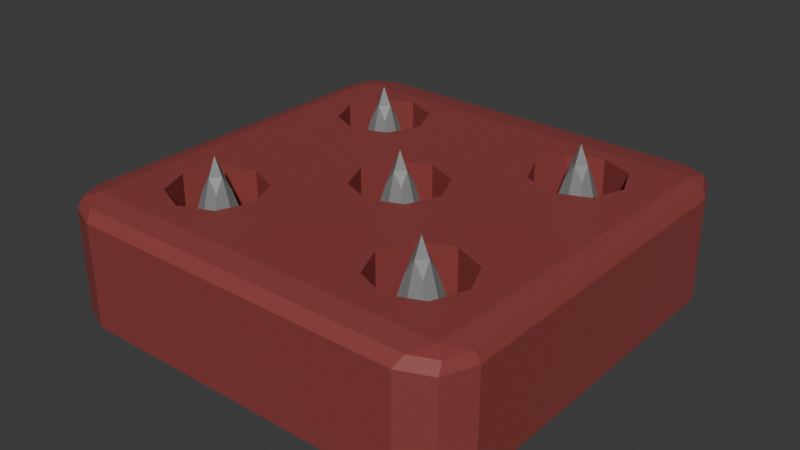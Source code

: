 # Source: FloorTrap.blend  (saved by Blender 4.5.90; exported with 4.5.12 LTS)
import bpy
from mathutils import Matrix  # noqa: F401  (used for matrix-valued properties, if any)

bpy.ops.wm.read_factory_settings(use_empty=True)
scene = bpy.context.scene
scene.name = 'Scene'

# ---- collections
col_collection = bpy.data.collections.new('Collection'); scene.collection.children.link(col_collection)

# ---- materials (node trees are filled in below, after node groups)
mat_red = bpy.data.materials.new('Red')
mat_red.diffuse_color = (0.2738, 0.05226, 0.04941, 1.0)
mat_red.roughness = 0.5
mat_grey = bpy.data.materials.new('Grey')
mat_grey.diffuse_color = (0.233, 0.233, 0.233, 1.0)
mat_grey.roughness = 0.5

# ---- material node trees
mat_red.use_nodes = True; mat_red.node_tree.nodes.clear()
_N = mat_red.node_tree.nodes; _L = mat_red.node_tree.links
n0 = _N.new('ShaderNodeBsdfPrincipled'); n0.name = 'Principled BSDF'; n0.location = (-200, 100)
n0.inputs[0].default_value = (0.2738, 0.05226, 0.04941, 1.0)
n0.inputs[27].default_value = (0.0, 0.0, 0.0, 1.0)
n0.inputs[28].default_value = 1.0
n1 = _N.new('ShaderNodeOutputMaterial'); n1.name = 'Material Output'; n1.location = (200, 100)
n2 = _N.new('ShaderNodeNormalMap'); n2.name = 'Normal Map'; n2.location = (-600, -600)
n2.label = 'Normal/Map'
n2.inputs[0].default_value = 0.0
_L.new(n0.outputs[0], n1.inputs[0])
_L.new(n2.outputs[0], n0.inputs[5])
n1.is_active_output = True
mat_grey.use_nodes = True; mat_grey.node_tree.nodes.clear()
_N = mat_grey.node_tree.nodes; _L = mat_grey.node_tree.links
n0 = _N.new('ShaderNodeBsdfPrincipled'); n0.name = 'Principled BSDF'; n0.location = (-200, 100)
n0.inputs[0].default_value = (0.233, 0.233, 0.233, 1.0)
n0.inputs[27].default_value = (0.0, 0.0, 0.0, 1.0)
n0.inputs[28].default_value = 1.0
n1 = _N.new('ShaderNodeOutputMaterial'); n1.name = 'Material Output'; n1.location = (200, 100)
n2 = _N.new('ShaderNodeNormalMap'); n2.name = 'Normal Map'; n2.location = (-600, -600)
n2.label = 'Normal/Map'
n2.inputs[0].default_value = 0.0
_L.new(n0.outputs[0], n1.inputs[0])
_L.new(n2.outputs[0], n0.inputs[5])
n1.is_active_output = True

# ---- world
world_world = bpy.data.worlds.new('World'); scene.world = world_world
world_world.use_nodes = True; world_world.node_tree.nodes.clear()
_N = world_world.node_tree.nodes; _L = world_world.node_tree.links
n0 = _N.new('ShaderNodeOutputWorld'); n0.name = 'World Output'; n0.location = (300, 300)
n1 = _N.new('ShaderNodeBackground'); n1.name = 'Background'; n1.location = (10, 300)
n1.inputs[0].default_value = (0.05088, 0.05088, 0.05088, 1.0)
_L.new(n1.outputs[0], n0.inputs[0])
n0.is_active_output = True
world_world.color = (0.05088, 0.05088, 0.05088)
world_world.use_sun_shadow = False
world_world.sun_shadow_jitter_overblur = 0.0

# ---- meshes
me_cube_183 = bpy.data.meshes.new('Cube.183')
me_cube_183.from_pydata([(-6942.0, -6830.0, -5311.0), (-3853.0, -6830.0, -5311.0), (-5397.0, -7470.0, -5311.0), (-7581.0, -5285.0, -5311.0), (-3213.0, -5285.0, -5311.0), (-3853.0, -3741.0, -5311.0), (-6942.0, -3741.0, -5311.0), (-5397.0, -3101.0, -5311.0), (-2184.0, -2.605e-05, -5311.0), (-1545.0, -1545.0, -5311.0), (-1545.0, 1545.0, -5311.0), (-0.000191, 2184.0, -5311.0), (-6942.0, 3741.0, -5311.0), (-5397.0, 3101.0, -5311.0), (-3853.0, 3741.0, -5311.0), (-7582.0, 5285.0, -5311.0), (-6942.0, 6830.0, -5311.0), (-3213.0, 5285.0, -5311.0), (-5397.0, 7470.0, -5311.0), (-3853.0, 6830.0, -5311.0), (3853.0, -6830.0, -5311.0), (3213.0, -5285.0, -5311.0), (3853.0, -3741.0, -5311.0), (1545.0, -1545.0, -5311.0), (0.0, -2184.0, -5311.0), (2184.0, 9.548e-05, -5311.0), (1545.0, 1545.0, -5311.0), (3853.0, 3741.0, -5311.0), (3213.0, 5285.0, -5311.0), (3853.0, 6830.0, -5311.0), (5397.0, -3101.0, -5311.0), (5397.0, 3101.0, -5311.0), (5397.0, 7470.0, -5311.0), (5397.0, -7470.0, -5311.0), (6942.0, 6830.0, -5311.0), (6942.0, -3741.0, -5311.0), (6942.0, 3741.0, -5311.0), (6942.0, -6830.0, -5311.0), (7581.0, 5285.0, -5311.0), (7582.0, -5285.0, -5311.0), (-8797.0, 8612.0, -5311.0), (-9064.0, -8175.0, -5311.0), (8797.0, 8612.0, -5311.0), (9064.0, -8175.0, -5311.0), (-7949.0, 1e+04, 217.7), (-1e+04, 7949.0, 217.7), (-9399.0, 9399.0, 217.7), (-1e+04, 7949.0, -4654.0), (-9791.0, 8000.0, -5119.0), (-7949.0, 1e+04, -4654.0), (-8198.0, 9593.0, -5119.0), (-9399.0, 9399.0, -4654.0), (-9325.0, 9127.0, -5119.0), (-1e+04, -7949.0, 217.7), (-7949.0, -1e+04, 217.7), (-9399.0, -9399.0, 217.7), (-7949.0, -1e+04, -4654.0), (-8198.0, -9593.0, -5119.0), (-1e+04, -7949.0, -4654.0), (-9791.0, -8000.0, -5119.0), (-9399.0, -9399.0, -4654.0), (-9325.0, -9127.0, -5119.0), (1e+04, 7949.0, 217.7), (7949.0, 1e+04, 217.7), (9399.0, 9399.0, 217.7), (7949.0, 1e+04, -4654.0), (8198.0, 9593.0, -5119.0), (1e+04, 7949.0, -4654.0), (9791.0, 8000.0, -5119.0), (9399.0, 9399.0, -4654.0), (9325.0, 9127.0, -5119.0), (7949.0, -1e+04, 217.7), (1e+04, -7949.0, 217.7), (9399.0, -9399.0, 217.7), (1e+04, -7949.0, -4654.0), (9791.0, -8000.0, -5119.0), (7949.0, -1e+04, -4654.0), (8198.0, -9593.0, -5119.0), (9399.0, -9399.0, -4654.0), (9325.0, -9127.0, -5119.0), (3853.0, 6830.0, -948.6), (7581.0, 5285.0, -948.6), (6942.0, 3741.0, -948.6), (5397.0, 7470.0, -948.6), (6942.0, 6830.0, -948.6), (5397.0, 3101.0, -948.6), (3853.0, 3741.0, -948.6), (3213.0, 5285.0, -948.6), (-3213.0, 5285.0, -948.6), (-3853.0, 6830.0, -948.6), (-7582.0, 5285.0, -948.6), (-6942.0, 3741.0, -948.6), (-5397.0, 7470.0, -948.6), (-6942.0, 6830.0, -948.6), (-5397.0, 3101.0, -948.6), (-3853.0, 3741.0, -948.6), (-1545.0, -1545.0, -948.6), (2184.0, 9.548e-05, -948.6), (1545.0, 1545.0, -948.6), (-0.000191, 2184.0, -948.6), (-1545.0, 1545.0, -948.6), (0.0, -2184.0, -948.6), (1545.0, -1545.0, -948.6), (-2184.0, -2.605e-05, -948.6), (-6942.0, -3741.0, -948.6), (-5397.0, -7470.0, -948.6), (-5397.0, -3101.0, -948.6), (-6942.0, -6830.0, -948.6), (-3853.0, -3741.0, -948.6), (-3213.0, -5285.0, -948.6), (-3853.0, -6830.0, -948.6), (-7581.0, -5285.0, -948.6), (3853.0, -3741.0, -948.6), (3213.0, -5285.0, -948.6), (3853.0, -6830.0, -948.6), (7582.0, -5285.0, -948.6), (6942.0, -3741.0, -948.6), (5397.0, -7470.0, -948.6), (6942.0, -6830.0, -948.6), (5397.0, -3101.0, -948.6), (-6538.0, 5307.0, -3302.0), (-5405.0, 4174.0, -3302.0), (-4272.0, 5307.0, -3302.0), (-5405.0, 6440.0, -3302.0), (-5405.0, 5307.0, -6750.0), (-7462.0, 5307.0, 147.0), (-6255.0, 6157.0, -3302.0), (-5793.0, 5307.0, -5888.0), (-6255.0, 4457.0, -3302.0), (-5405.0, 3250.0, 147.0), (-5405.0, 4919.0, -5888.0), (-4555.0, 4457.0, -3302.0), (-3349.0, 5307.0, 147.0), (-5017.0, 5307.0, -5888.0), (-4555.0, 6157.0, -3302.0), (-5405.0, 7364.0, 147.0), (-5405.0, 5695.0, -5888.0), (-6948.0, 6849.0, 147.0), (-5830.0, 5731.0, -5217.0), (-6948.0, 3765.0, 147.0), (-5830.0, 4883.0, -5217.0), (-3863.0, 6849.0, 147.0), (-4981.0, 5731.0, -5217.0), (-3863.0, 3765.0, 147.0), (-4981.0, 4883.0, -5217.0), (6538.0, 5307.0, -3302.0), (5405.0, 4174.0, -3302.0), (4272.0, 5307.0, -3302.0), (5405.0, 6440.0, -3302.0), (5405.0, 5307.0, -6750.0), (7462.0, 5307.0, 147.0), (6255.0, 6157.0, -3302.0), (5793.0, 5307.0, -5888.0), (6255.0, 4457.0, -3302.0), (5405.0, 3250.0, 147.0), (5405.0, 4919.0, -5888.0), (4555.0, 4457.0, -3302.0), (3349.0, 5307.0, 147.0), (5017.0, 5307.0, -5888.0), (4555.0, 6157.0, -3302.0), (5405.0, 7364.0, 147.0), (5405.0, 5695.0, -5888.0), (6948.0, 6849.0, 147.0), (5830.0, 5731.0, -5217.0), (6948.0, 3765.0, 147.0), (5830.0, 4883.0, -5217.0), (3863.0, 6849.0, 147.0), (4981.0, 5731.0, -5217.0), (3863.0, 3765.0, 147.0), (4981.0, 4883.0, -5217.0), (-6538.0, -5307.0, -3302.0), (-5405.0, -4174.0, -3302.0), (-4272.0, -5307.0, -3302.0), (-5405.0, -6440.0, -3302.0), (-5405.0, -5307.0, -6750.0), (-7462.0, -5307.0, 147.0), (-6255.0, -6157.0, -3302.0), (-5793.0, -5307.0, -5888.0), (-6255.0, -4457.0, -3302.0), (-5405.0, -3250.0, 147.0), (-5405.0, -4919.0, -5888.0), (-4555.0, -4457.0, -3302.0), (-3349.0, -5307.0, 147.0), (-5017.0, -5307.0, -5888.0), (-4555.0, -6157.0, -3302.0), (-5405.0, -7364.0, 147.0), (-5405.0, -5695.0, -5888.0), (-6948.0, -6849.0, 147.0), (-5830.0, -5731.0, -5217.0), (-6948.0, -3765.0, 147.0), (-5830.0, -4883.0, -5217.0), (-3863.0, -6849.0, 147.0), (-4981.0, -5731.0, -5217.0), (-3863.0, -3765.0, 147.0), (-4981.0, -4883.0, -5217.0), (6538.0, -5307.0, -3302.0), (5405.0, -4174.0, -3302.0), (4272.0, -5307.0, -3302.0), (5405.0, -6440.0, -3302.0), (5405.0, -5307.0, -6750.0), (7462.0, -5307.0, 147.0), (6255.0, -6157.0, -3302.0), (5793.0, -5307.0, -5888.0), (6255.0, -4457.0, -3302.0), (5405.0, -3250.0, 147.0), (5405.0, -4919.0, -5888.0), (4555.0, -4457.0, -3302.0), (3349.0, -5307.0, 147.0), (5017.0, -5307.0, -5888.0), (4555.0, -6157.0, -3302.0), (5405.0, -7364.0, 147.0), (5405.0, -5695.0, -5888.0), (6948.0, -6849.0, 147.0), (5830.0, -5731.0, -5217.0), (6948.0, -3765.0, 147.0), (5830.0, -4883.0, -5217.0), (3863.0, -6849.0, 147.0), (4981.0, -5731.0, -5217.0), (3863.0, -3765.0, 147.0), (4981.0, -4883.0, -5217.0), (-1133.0, 1.393e-11, -3302.0), (0.0, -1133.0, -3302.0), (1133.0, -1.393e-11, -3302.0), (0.0, 1133.0, -3302.0), (0.0, 0.0, -6750.0), (-2057.0, 2.528e-11, 147.0), (-849.9, 849.9, -3302.0), (-388.2, 4.772e-12, -5888.0), (-849.9, -849.9, -3302.0), (0.0, -2057.0, 147.0), (0.0, -388.2, -5888.0), (849.9, -849.9, -3302.0), (2057.0, -2.528e-11, 147.0), (388.2, -4.772e-12, -5888.0), (849.9, 849.9, -3302.0), (0.0, 2057.0, 147.0), (0.0, 388.2, -5888.0), (-1542.0, 1542.0, 147.0), (-424.4, 424.4, -5217.0), (-1542.0, -1542.0, 147.0), (-424.4, -424.4, -5217.0), (1542.0, 1542.0, 147.0), (424.4, 424.4, -5217.0), (1542.0, -1542.0, 147.0), (424.4, -424.4, -5217.0)], [], [(51, 45, 46), (39, 118, 115), (19, 88, 89), (2, 107, 105), (38, 82, 81), (36, 85, 82), (17, 95, 88), (10, 99, 100), (37, 117, 118), (20, 113, 114), (14, 94, 95), (29, 83, 80), (13, 91, 94), (21, 112, 113), (34, 81, 84), (63, 69, 65), (22, 119, 112), (1, 105, 110), (31, 86, 85), (24, 96, 101), (8, 100, 103), (12, 90, 91), (18, 89, 92), (15, 93, 90), (27, 87, 86), (25, 102, 97), (116, 39, 115), (33, 114, 117), (0, 111, 107), (11, 98, 99), (6, 106, 104), (32, 84, 83), (4, 110, 109), (16, 92, 93), (119, 35, 116), (28, 80, 87), (26, 97, 98), (9, 103, 96), (3, 104, 111), (5, 109, 108), (23, 101, 102), (7, 108, 106), (49, 46, 44), (47, 53, 45), (21, 24, 23), (29, 19, 18), (55, 58, 60), (56, 71, 54), (1, 20, 33), (64, 67, 69), (31, 36, 30), (73, 76, 78), (65, 44, 63), (54, 60, 56), (72, 78, 74), (74, 62, 72), (47, 52, 48), (48, 52, 40), (51, 50, 52), (52, 50, 40), (60, 57, 56), (57, 61, 41), (58, 61, 60), (61, 59, 41), (69, 66, 65), (66, 70, 42), (67, 70, 69), (70, 68, 42), (74, 79, 75), (75, 79, 43), (78, 77, 79), (79, 77, 43), (41, 48, 40), (59, 47, 48), (40, 66, 42), (50, 65, 66), (43, 57, 41), (57, 76, 56), (43, 68, 75), (68, 74, 75), (118, 114, 112), (110, 107, 104), (98, 97, 103), (92, 88, 94), (85, 86, 84), (72, 63, 53), (125, 126, 120), (120, 138, 127), (120, 140, 128), (128, 125, 120), (129, 128, 121), (121, 140, 130), (121, 144, 131), (131, 129, 121), (132, 131, 122), (122, 144, 133), (122, 142, 134), (134, 132, 122), (135, 134, 123), (123, 142, 136), (123, 138, 126), (126, 135, 123), (133, 130, 124), (130, 127, 124), (127, 136, 124), (136, 133, 124), (151, 150, 145), (145, 163, 151), (145, 165, 152), (150, 153, 145), (153, 154, 146), (146, 165, 153), (146, 169, 155), (154, 156, 146), (156, 157, 147), (147, 169, 156), (147, 167, 158), (157, 159, 147), (159, 160, 148), (148, 167, 159), (148, 163, 161), (160, 151, 148), (155, 158, 149), (152, 155, 149), (161, 152, 149), (158, 161, 149), (176, 175, 170), (170, 188, 176), (170, 190, 177), (175, 178, 170), (178, 179, 171), (171, 190, 178), (171, 194, 180), (179, 181, 171), (181, 182, 172), (172, 194, 181), (172, 192, 183), (182, 184, 172), (184, 185, 173), (173, 192, 184), (173, 188, 186), (185, 176, 173), (180, 183, 174), (177, 180, 174), (186, 177, 174), (183, 186, 174), (200, 201, 195), (195, 213, 202), (195, 215, 203), (203, 200, 195), (204, 203, 196), (196, 215, 205), (196, 219, 206), (206, 204, 196), (207, 206, 197), (197, 219, 208), (197, 217, 209), (209, 207, 197), (210, 209, 198), (198, 217, 211), (198, 213, 201), (201, 210, 198), (208, 205, 199), (205, 202, 199), (202, 211, 199), (211, 208, 199), (225, 226, 220), (220, 238, 227), (220, 240, 228), (228, 225, 220), (229, 228, 221), (221, 240, 230), (221, 244, 231), (231, 229, 221), (232, 231, 222), (222, 244, 233), (222, 242, 234), (234, 232, 222), (235, 234, 223), (223, 242, 236), (223, 238, 226), (226, 235, 223), (233, 230, 224), (230, 227, 224), (227, 236, 224), (236, 233, 224), (51, 47, 45), (10, 14, 17), (11, 17, 28), (39, 37, 118), (19, 17, 88), (2, 0, 107), (38, 36, 82), (36, 31, 85), (17, 14, 95), (10, 11, 99), (37, 33, 117), (20, 21, 113), (14, 13, 94), (29, 32, 83), (13, 12, 91), (21, 22, 112), (34, 38, 81), (63, 64, 69), (22, 30, 119), (1, 2, 105), (31, 27, 86), (24, 9, 96), (8, 10, 100), (12, 15, 90), (18, 19, 89), (15, 16, 93), (27, 28, 87), (25, 23, 102), (116, 35, 39), (33, 20, 114), (0, 3, 111), (11, 26, 98), (6, 7, 106), (32, 34, 84), (4, 1, 110), (16, 18, 92), (119, 30, 35), (28, 29, 80), (26, 25, 97), (9, 8, 103), (3, 6, 104), (5, 4, 109), (23, 24, 101), (7, 5, 108), (49, 51, 46), (47, 58, 53), (41, 40, 15), (41, 15, 3), (15, 12, 3), (6, 3, 12), (13, 14, 8), (6, 12, 13), (7, 6, 13), (13, 8, 7), (8, 9, 5), (7, 8, 5), (21, 4, 24), (4, 5, 9), (24, 4, 9), (22, 21, 23), (23, 25, 22), (42, 38, 34), (42, 34, 32), (16, 15, 40), (18, 16, 40), (40, 42, 32), (29, 28, 17), (40, 32, 18), (32, 29, 18), (29, 17, 19), (55, 53, 58), (56, 76, 71), (41, 3, 0), (41, 0, 2), (37, 39, 43), (33, 37, 43), (43, 41, 2), (1, 4, 21), (43, 2, 33), (2, 1, 33), (1, 21, 20), (64, 62, 67), (42, 43, 38), (43, 39, 38), (39, 35, 38), (30, 22, 25), (38, 35, 36), (35, 30, 36), (30, 25, 31), (25, 26, 27), (31, 25, 27), (26, 11, 28), (26, 28, 27), (73, 71, 76), (65, 49, 44), (54, 55, 60), (72, 73, 78), (74, 67, 62), (47, 51, 52), (51, 49, 50), (60, 61, 57), (58, 59, 61), (69, 70, 66), (67, 68, 70), (74, 78, 79), (78, 76, 77), (41, 59, 48), (59, 58, 47), (40, 50, 66), (50, 49, 65), (43, 77, 57), (57, 77, 76), (43, 42, 68), (68, 67, 74), (112, 119, 118), (119, 116, 118), (116, 115, 118), (118, 117, 114), (114, 113, 112), (104, 106, 108), (108, 109, 104), (109, 110, 104), (110, 105, 107), (107, 111, 104), (97, 102, 103), (102, 101, 103), (101, 96, 103), (103, 100, 99), (99, 98, 103), (90, 93, 92), (92, 89, 88), (88, 95, 94), (94, 91, 90), (90, 92, 94), (86, 87, 84), (87, 80, 84), (80, 83, 84), (84, 81, 82), (82, 85, 84), (63, 44, 53), (44, 46, 45), (53, 44, 45), (53, 55, 54), (54, 71, 72), (71, 73, 72), (72, 62, 63), (62, 64, 63), (53, 54, 72), (125, 137, 126), (120, 126, 138), (120, 127, 140), (128, 139, 125), (129, 139, 128), (121, 128, 140), (121, 130, 144), (131, 143, 129), (132, 143, 131), (122, 131, 144), (122, 133, 142), (134, 141, 132), (135, 141, 134), (123, 134, 142), (123, 136, 138), (126, 137, 135), (133, 144, 130), (130, 140, 127), (127, 138, 136), (136, 142, 133), (151, 162, 150), (145, 152, 163), (145, 153, 165), (150, 164, 153), (153, 164, 154), (146, 155, 165), (146, 156, 169), (154, 168, 156), (156, 168, 157), (147, 158, 169), (147, 159, 167), (157, 166, 159), (159, 166, 160), (148, 161, 167), (148, 151, 163), (160, 162, 151), (155, 169, 158), (152, 165, 155), (161, 163, 152), (158, 167, 161), (176, 187, 175), (170, 177, 188), (170, 178, 190), (175, 189, 178), (178, 189, 179), (171, 180, 190), (171, 181, 194), (179, 193, 181), (181, 193, 182), (172, 183, 194), (172, 184, 192), (182, 191, 184), (184, 191, 185), (173, 186, 192), (173, 176, 188), (185, 187, 176), (180, 194, 183), (177, 190, 180), (186, 188, 177), (183, 192, 186), (200, 212, 201), (195, 201, 213), (195, 202, 215), (203, 214, 200), (204, 214, 203), (196, 203, 215), (196, 205, 219), (206, 218, 204), (207, 218, 206), (197, 206, 219), (197, 208, 217), (209, 216, 207), (210, 216, 209), (198, 209, 217), (198, 211, 213), (201, 212, 210), (208, 219, 205), (205, 215, 202), (202, 213, 211), (211, 217, 208), (225, 237, 226), (220, 226, 238), (220, 227, 240), (228, 239, 225), (229, 239, 228), (221, 228, 240), (221, 230, 244), (231, 243, 229), (232, 243, 231), (222, 231, 244), (222, 233, 242), (234, 241, 232), (235, 241, 234), (223, 234, 242), (223, 236, 238), (226, 237, 235), (233, 244, 230), (230, 240, 227), (227, 238, 236), (236, 242, 233), (10, 8, 14), (11, 10, 17)])
me_cube_183.polygons.foreach_set('use_smooth', [True] * 436)
me_cube_183.polygons.foreach_set('material_index', [0, 0, 0, 0, 0, 0, 0, 0, 0, 0, 0, 0, 0, 0, 0, 0, 0, 0, 0, 0, 0, 0, 0, 0, 0, 0, 0, 0, 0, 0, 0, 0, 0, 0, 0, 0, 0, 0, 0, 0, 0, 0, 0, 0, 0, 0, 0, 0, 0, 0, 0, 0, 0, 0, 0, 0, 0, 0, 0, 0, 0, 0, 0, 0, 0, 0, 0, 0, 0, 0, 0, 0, 0, 0, 0, 0, 0, 0, 0, 0, 0, 0, 0, 0, 0, 0, 1, 1, 1, 1, 1, 1, 1, 1, 1, 1, 1, 1, 1, 1, 1, 1, 1, 1, 1, 1, 1, 1, 1, 1, 1, 1, 1, 1, 1, 1, 1, 1, 1, 1, 1, 1, 1, 1, 1, 1, 1, 1, 1, 1, 1, 1, 1, 1, 1, 1, 1, 1, 1, 1, 1, 1, 1, 1, 1, 1, 1, 1, 1, 1, 1, 1, 1, 1, 1, 1, 1, 1, 1, 1, 1, 1, 1, 1, 1, 1, 1, 1, 1, 1, 1, 1, 1, 1, 1, 1, 1, 1, 1, 1, 1, 1, 1, 1, 1, 1, 0, 0, 0, 0, 0, 0, 0, 0, 0, 0, 0, 0, 0, 0, 0, 0, 0, 0, 0, 0, 0, 0, 0, 0, 0, 0, 0, 0, 0, 0, 0, 0, 0, 0, 0, 0, 0, 0, 0, 0, 0, 0, 0, 0, 0, 0, 0, 0, 0, 0, 0, 0, 0, 0, 0, 0, 0, 0, 0, 0, 0, 0, 0, 0, 0, 0, 0, 0, 0, 0, 0, 0, 0, 0, 0, 0, 0, 0, 0, 0, 0, 0, 0, 0, 0, 0, 0, 0, 0, 0, 0, 0, 0, 0, 0, 0, 0, 0, 0, 0, 0, 0, 0, 0, 0, 0, 0, 0, 0, 0, 0, 0, 0, 0, 0, 0, 0, 0, 0, 0, 0, 0, 0, 0, 0, 0, 0, 0, 0, 0, 0, 0, 0, 0, 0, 0, 0, 0, 0, 0, 0, 0, 0, 0, 0, 0, 0, 0, 1, 1, 1, 1, 1, 1, 1, 1, 1, 1, 1, 1, 1, 1, 1, 1, 1, 1, 1, 1, 1, 1, 1, 1, 1, 1, 1, 1, 1, 1, 1, 1, 1, 1, 1, 1, 1, 1, 1, 1, 1, 1, 1, 1, 1, 1, 1, 1, 1, 1, 1, 1, 1, 1, 1, 1, 1, 1, 1, 1, 1, 1, 1, 1, 1, 1, 1, 1, 1, 1, 1, 1, 1, 1, 1, 1, 1, 1, 1, 1, 1, 1, 1, 1, 1, 1, 1, 1, 1, 1, 1, 1, 1, 1, 1, 1, 1, 1, 1, 1, 0, 0])
_k = set([(0, 2), (0, 3), (0, 107), (1, 2), (1, 4), (1, 110), (2, 105), (3, 6), (3, 111), (4, 5), (4, 109), (5, 7), (5, 108), (6, 7), (6, 104), (7, 106), (8, 9), (8, 10), (8, 103), (9, 24), (9, 96), (10, 11), (10, 100), (11, 26), (11, 99), (12, 13), (12, 15), (12, 91), (13, 14), (13, 94), (14, 17), (14, 95), (15, 16), (15, 90), (16, 18), (16, 93), (17, 19), (17, 88), (18, 19), (18, 92), (19, 89), (20, 21), (20, 33), (20, 114), (21, 22), (21, 113), (22, 30), (22, 112), (23, 24), (23, 25), (23, 102), (24, 101), (25, 26), (25, 97), (26, 98), (27, 28), (27, 31), (27, 86), (28, 29), (28, 87), (29, 32), (29, 80), (30, 35), (30, 119), (31, 36), (31, 85), (32, 34), (32, 83), (33, 37), (33, 117), (34, 38), (34, 84), (35, 39), (35, 116), (36, 38), (36, 82), (37, 39), (37, 118), (38, 81), (39, 115), (40, 41), (40, 42), (40, 48), (40, 50), (40, 52), (41, 43), (41, 48), (41, 57), (41, 59), (41, 61), (42, 43), (42, 66), (42, 68), (42, 70), (43, 68), (43, 75), (43, 77), (43, 79), (44, 46), (44, 49), (44, 63), (45, 46), (45, 47), (45, 53), (46, 51), (47, 48), (47, 51), (47, 58), (48, 52), (48, 59), (49, 50), (49, 51), (49, 65), (50, 52), (50, 66), (51, 52), (53, 55), (53, 58), (54, 55), (54, 56), (54, 71), (55, 60), (56, 57), (56, 60), (56, 76), (57, 61), (57, 77), (58, 59), (58, 60), (59, 61), (60, 61), (62, 64), (62, 67), (62, 72), (63, 64), (63, 65), (64, 69), (65, 66), (65, 69), (66, 70), (67, 68), (67, 69), (67, 74), (68, 70), (68, 75), (69, 70), (71, 73), (71, 76), (72, 73), (72, 74), (73, 78), (74, 75), (74, 78), (75, 79), (76, 77), (76, 78), (77, 79), (78, 79), (80, 83), (80, 87), (81, 82), (81, 84), (82, 85), (83, 84), (85, 86), (86, 87), (88, 89), (88, 95), (89, 92), (90, 91), (90, 93), (91, 94), (92, 93), (94, 95), (96, 101), (96, 103), (97, 98), (97, 102), (98, 99), (99, 100), (100, 103), (101, 102), (104, 106), (104, 111), (105, 107), (105, 110), (106, 108), (107, 111), (108, 109), (109, 110), (112, 113), (112, 119), (113, 114), (114, 117), (115, 116), (115, 118), (116, 119), (117, 118), (120, 125), (120, 126), (120, 127), (120, 128), (120, 138), (120, 140), (121, 128), (121, 129), (121, 130), (121, 131), (121, 140), (121, 144), (122, 131), (122, 132), (122, 133), (122, 134), (122, 142), (122, 144), (123, 126), (123, 134), (123, 135), (123, 136), (123, 138), (123, 142), (124, 127), (124, 130), (124, 133), (124, 136), (125, 128), (126, 135), (126, 137), (126, 138), (127, 130), (127, 136), (127, 138), (127, 140), (128, 139), (128, 140), (129, 131), (130, 133), (130, 140), (130, 144), (131, 143), (131, 144), (132, 134), (133, 136), (133, 142), (133, 144), (134, 141), (134, 142), (136, 138), (136, 142), (145, 150), (145, 151), (145, 152), (145, 153), (145, 163), (145, 165), (146, 153), (146, 154), (146, 155), (146, 156), (146, 165), (146, 169), (147, 156), (147, 157), (147, 158), (147, 159), (147, 167), (147, 169), (148, 151), (148, 159), (148, 160), (148, 161), (148, 163), (148, 167), (149, 152), (149, 155), (149, 158), (149, 161), (150, 151), (151, 162), (151, 163), (152, 155), (152, 161), (152, 163), (152, 165), (153, 154), (153, 164), (153, 165), (155, 158), (155, 165), (155, 169), (156, 157), (156, 168), (156, 169), (158, 161), (158, 167), (158, 169), (159, 160), (159, 166), (159, 167), (161, 163), (161, 167), (170, 175), (170, 176), (170, 177), (170, 178), (170, 188), (170, 190), (171, 178), (171, 179), (171, 180), (171, 181), (171, 190), (171, 194), (172, 181), (172, 182), (172, 183), (172, 184), (172, 192), (172, 194), (173, 176), (173, 184), (173, 185), (173, 186), (173, 188), (173, 192), (174, 177), (174, 180), (174, 183), (174, 186), (175, 176), (176, 187), (176, 188), (177, 180), (177, 186), (177, 188), (177, 190), (178, 179), (178, 189), (178, 190), (180, 183), (180, 190), (180, 194), (181, 182), (181, 193), (181, 194), (183, 186), (183, 192), (183, 194), (184, 185), (184, 191), (184, 192), (186, 188), (186, 192), (195, 200), (195, 201), (195, 202), (195, 203), (195, 213), (195, 215), (196, 203), (196, 204), (196, 205), (196, 206), (196, 215), (196, 219), (197, 206), (197, 207), (197, 208), (197, 209), (197, 217), (197, 219), (198, 201), (198, 209), (198, 210), (198, 211), (198, 213), (198, 217), (199, 202), (199, 205), (199, 208), (199, 211), (200, 203), (201, 210), (201, 212), (201, 213), (202, 205), (202, 211), (202, 213), (202, 215), (203, 214), (203, 215), (204, 206), (205, 208), (205, 215), (205, 219), (206, 218), (206, 219), (207, 209), (208, 211), (208, 217), (208, 219), (209, 216), (209, 217), (211, 213), (211, 217), (220, 225), (220, 226), (220, 227), (220, 228), (220, 238), (220, 240), (221, 228), (221, 229), (221, 230), (221, 231), (221, 240), (221, 244), (222, 231), (222, 232), (222, 233), (222, 234), (222, 242), (222, 244), (223, 226), (223, 234), (223, 235), (223, 236), (223, 238), (223, 242), (224, 227), (224, 230), (224, 233), (224, 236), (225, 228), (226, 235), (226, 237), (226, 238), (227, 230), (227, 236), (227, 238), (227, 240), (228, 239), (228, 240), (229, 231), (230, 233), (230, 240), (230, 244), (231, 243), (231, 244), (232, 234), (233, 236), (233, 242), (233, 244), (234, 241), (234, 242), (236, 238), (236, 242)])
me_cube_183.attributes.new('sharp_edge', 'BOOLEAN', 'EDGE').data.foreach_set('value', [ (min(e.vertices), max(e.vertices)) in _k for e in me_cube_183.edges])
me_cube_183.materials.append(mat_red)
me_cube_183.materials.append(mat_grey)
me_cube_183.update()
me_cube_183.normals_split_custom_set([tuple(v) for v in zip(*[iter([-0.9239, 0.3827, 0.0, -0.9239, 0.3827, 0.0, -0.9239, 0.3827, 0.0, -0.9239, 0.3827, 0.0, -0.9239, 0.3827, 0.0, -0.9239, 0.3827, 0.0, -0.9239, -0.3827, 0.0, -0.9239, -0.3827, 0.0, -0.9239, -0.3827, 0.0, 0.3827, 0.9239, 0.0, 0.3827, 0.9239, 0.0, 0.3827, 0.9239, 0.0, -0.9239, 0.3827, 0.0, -0.9239, 0.3827, 0.0, -0.9239, 0.3827, 0.0, -0.3827, 0.9239, 0.0, -0.3827, 0.9239, 0.0, -0.3827, 0.9239, 0.0, -0.9239, 0.3827, 0.0, -0.9239, 0.3827, 0.0, -0.9239, 0.3827, 0.0, 0.3827, -0.9239, 0.0, 0.3827, -0.9239, 0.0, 0.3827, -0.9239, 0.0, -0.3827, 0.9239, 0.0, -0.3827, 0.9239, 0.0, -0.3827, 0.9239, 0.0, 0.9239, 0.3827, 0.0, 0.9239, 0.3827, 0.0, 0.9239, 0.3827, 0.0, -0.3827, 0.9239, 0.0, -0.3827, 0.9239, 0.0, -0.3827, 0.9239, 0.0, 0.3827, -0.9239, 0.0, 0.3827, -0.9239, 0.0, 0.3827, -0.9239, 0.0, 0.3827, 0.9239, 0.0, 0.3827, 0.9239, 0.0, 0.3827, 0.9239, 0.0, 0.9239, -0.3827, 0.0, 0.9239, -0.3827, 0.0, 0.9239, -0.3827, 0.0, -0.9239, -0.3827, 0.0, -0.9239, -0.3827, 0.0, -0.9239, -0.3827, 0.0, 0.3827, 0.9239, 0.0, 0.3827, 0.9239, 0.0, 0.3827, 0.9239, 0.0, 0.3827, -0.9239, 0.0, 0.3827, -0.9239, 0.0, 0.3827, -0.9239, 0.0, -0.3827, 0.9239, 0.0, -0.3827, 0.9239, 0.0, -0.3827, 0.9239, 0.0, 0.3827, 0.9239, 0.0, 0.3827, 0.9239, 0.0, 0.3827, 0.9239, 0.0, 0.3827, 0.9239, 0.0, 0.3827, 0.9239, 0.0, 0.3827, 0.9239, 0.0, 0.9239, -0.3827, 0.0, 0.9239, -0.3827, 0.0, 0.9239, -0.3827, 0.0, 0.9239, 0.3827, 0.0, 0.9239, 0.3827, 0.0, 0.9239, 0.3827, 0.0, -0.3827, -0.9239, 0.0, -0.3827, -0.9239, 0.0, -0.3827, -0.9239, 0.0, 0.9239, -0.3827, 1.409e-07, 0.9239, -0.3827, 4.278e-08, 0.9239, -0.3827, 0.0, 0.9239, 0.3827, 0.0, 0.9239, 0.3827, 0.0, 0.9239, 0.3827, 0.0, -0.9239, 0.3827, 0.0, -0.9239, 0.3827, 0.0, -0.9239, 0.3827, 0.0, -0.9239, -0.3827, 3.194e-08, -0.9239, -0.3827, 1.052e-07, -0.9239, -0.3827, 0.0, 0.3827, 0.9239, 0.0, 0.3827, 0.9239, 0.0, 0.3827, 0.9239, 0.0, 0.9239, 0.3827, 8.82e-08, 0.9239, 0.3827, 2.679e-08, 0.9239, 0.3827, 0.0, -0.3827, -0.9239, 0.0, -0.3827, -0.9239, 0.0, -0.3827, -0.9239, 0.0, 0.3827, -0.9239, 0.0, 0.3827, -0.9239, 0.0, 0.3827, -0.9239, 0.0, -0.3827, -0.9239, 0.0, -0.3827, -0.9239, 0.0, -0.3827, -0.9239, 0.0, -0.9239, 0.3827, -1.597e-08, -0.9239, 0.3827, -5.258e-08, -0.9239, 0.3827, -6.855e-08, 0.3827, -0.9239, 0.0, 0.3827, -0.9239, 0.0, 0.3827, -0.9239, 0.0, -0.3827, -0.9239, 1.054e-07, -0.3827, -0.9239, -6.346e-08, -0.3827, -0.9239, 1.79e-07, 0.9239, -0.3827, 0.0, 0.9239, -0.3827, 0.0, 0.9239, -0.3827, 0.0, -0.9239, -0.3827, 0.0, -0.9239, -0.3827, 0.0, -0.9239, -0.3827, 0.0, 0.9239, 0.3827, 0.0, 0.9239, 0.3827, 0.0, 0.9239, 0.3827, 0.0, 0.9239, -0.3827, 1.597e-08, 0.9239, -0.3827, 5.258e-08, 0.9239, -0.3827, 6.855e-08, -0.9239, -0.3827, -8.482e-09, -0.9239, -0.3827, -2.576e-09, -0.9239, -0.3827, 0.0, -0.3827, 0.9239, 0.0, -0.3827, 0.9239, 0.0, -0.3827, 0.9239, 0.0, -0.3827, -0.9239, 0.0, -0.3827, -0.9239, 0.0, -0.3827, -0.9239, 0.0, -0.3827, 0.9239, 0.0, -0.3827, 0.9239, 0.0, -0.3827, 0.9239, 0.0, -1.0, 0.0, 0.0, -1.0, 0.0, 0.0, -1.0, 0.0, 0.0, 3.738e-08, 0.0, -1.0, -6.475e-08, 0.0, -1.0, 1.486e-07, 0.0, -1.0, -3.009e-09, 0.0, -1.0, 2.521e-08, 0.0, -1.0, -7.035e-08, 0.0, -1.0, -0.9239, -0.3827, 0.0, -0.9239, -0.3827, 0.0, -0.9239, -0.3827, 0.0, 0.0, -1.0, 3.35e-07, 0.0, -1.0, 7.82e-08, 0.0, -1.0, 4.132e-07, 9.397e-09, 0.0, -1.0, 7.1e-08, 0.0, -1.0, 1.371e-08, 0.0, -1.0, 0.9239, 0.3827, 0.0, 0.9239, 0.3827, 0.0, 0.9239, 0.3827, 0.0, 4.106e-08, 0.0, -1.0, -1.17e-06, 0.0, -1.0, 4.106e-08, 0.0, -1.0, 0.3827, -0.9239, 0.0, 0.3827, -0.9239, 0.0, 0.3827, -0.9239, 0.0, 0.0, 1.0, 0.0, 0.0, 1.0, 0.0, 0.0, 1.0, 0.0, -0.3827, -0.9239, 0.0, -0.3827, -0.9239, 0.0, -0.3827, -0.9239, 0.0, 0.9239, -0.3827, 0.0, 0.9239, -0.3827, 0.0, 0.9239, -0.3827, 0.0, 1.0, 0.0, 0.0, 1.0, 0.0, 0.0, 1.0, 0.0, 0.0, -0.8656, 0.3586, -0.3494, -0.8656, 0.3586, -0.3494, -0.8656, 0.3586, -0.3494, -0.2503, 0.1037, -0.9626, -0.2503, 0.1037, -0.9626, -0.2503, 0.1037, -0.9626, -0.3277, 0.791, -0.5166, -0.3277, 0.791, -0.5166, -0.3277, 0.791, -0.5166, -0.1047, 0.2527, -0.9619, -0.1047, 0.2527, -0.9619, -0.1047, 0.2527, -0.9619, -0.3277, -0.791, -0.5166, -0.3277, -0.791, -0.5166, -0.3277, -0.791, -0.5166, -0.07389, -0.1784, -0.9812, -0.07389, -0.1784, -0.9812, -0.07389, -0.1784, -0.9812, -0.8656, -0.3586, -0.3494, -0.8656, -0.3586, -0.3494, -0.8656, -0.3586, -0.3494, -0.2803, -0.1161, -0.9529, -0.2803, -0.1161, -0.9529, -0.2803, -0.1161, -0.9529, 0.3277, 0.791, -0.5166, 0.3277, 0.791, -0.5166, 0.3277, 0.791, -0.5166, 0.1047, 0.2527, -0.9619, 0.1047, 0.2527, -0.9619, 0.1047, 0.2527, -0.9619, 0.8656, 0.3586, -0.3494, 0.8656, 0.3586, -0.3494, 0.8656, 0.3586, -0.3494, 0.2503, 0.1037, -0.9626, 0.2503, 0.1037, -0.9626, 0.2503, 0.1037, -0.9626, 0.8656, -0.3586, -0.3494, 0.8656, -0.3586, -0.3494, 0.8656, -0.3586, -0.3494, 0.2803, -0.1161, -0.9529, 0.2803, -0.1161, -0.9529, 0.2803, -0.1161, -0.9529, 0.3277, -0.791, -0.5166, 0.3277, -0.791, -0.5166, 0.3277, -0.791, -0.5166, 0.07389, -0.1784, -0.9812, 0.07389, -0.1784, -0.9812, 0.07389, -0.1784, -0.9812, -0.192, 0.00305, -0.9814, -0.192, 0.00305, -0.9814, -0.192, 0.00305, -0.9814, -0.9124, 0.0, -0.4093, -0.9124, 0.0, -0.4093, -0.9124, 0.0, -0.4093, 0.0, 0.1925, -0.9813, 0.0, 0.1925, -0.9813, 0.0, 0.1925, -0.9813, 0.0, 0.7528, -0.6583, 0.0, 0.7528, -0.6583, 0.0, 0.7528, -0.6583, 3.105e-09, -0.1346, -0.9909, 3.704e-08, -0.1346, -0.9909, 3.855e-08, -0.1346, -0.9909, 0.0, -0.7528, -0.6583, 0.0, -0.7528, -0.6583, 0.0, -0.7528, -0.6583, 0.2559, 4.153e-08, -0.9667, 0.2559, 4.153e-08, -0.9667, 0.2559, 4.153e-08, -0.9667, 0.9124, 0.0, -0.4093, 0.9124, 0.0, -0.4092, 0.9124, 0.0, -0.4092, 0.0, 0.0, -1.0, 2.108e-08, 0.0, -1.0, 2.108e-08, 0.0, -1.0, 0.0, 0.0, -1.0, 0.0, 0.0, -1.0, 0.0, 0.0, -1.0, -1.554e-08, 0.0, -1.0, 1.441e-09, 0.0, -1.0, 3.391e-08, 0.0, -1.0, -1.927e-08, 0.0, -1.0, -6.925e-09, 0.0, -1.0, 1.807e-09, 0.0, -1.0, 0.0, 0.0, -1.0, -1.852e-08, 0.0, -1.0, -2.266e-08, 0.0, -1.0, 7.138e-10, 0.0, 1.0, 2.934e-09, 0.0, 1.0, 5.676e-10, 0.0, 1.0, -0.9195, 0.3065, -0.2462, -0.9195, 0.3065, -0.2462, -0.9195, 0.3065, -0.2462, -0.9054, 0.335, -0.2608, -0.9054, 0.335, -0.2608, -0.9054, 0.335, -0.2608, -0.9133, -0.3044, -0.2705, -0.9133, -0.3044, -0.2705, -0.9133, -0.3044, -0.2705, -0.9195, -0.3065, -0.2462, -0.9195, -0.3065, -0.2462, -0.9195, -0.3065, -0.2462, -0.3065, -0.9195, -0.2462, -0.3065, -0.9195, -0.2462, -0.3065, -0.9195, -0.2462, -0.335, -0.9054, -0.2608, -0.335, -0.9054, -0.2608, -0.335, -0.9054, -0.2608, 0.3044, -0.9133, -0.2705, 0.3044, -0.9133, -0.2705, 0.3044, -0.9133, -0.2705, 0.3065, -0.9195, -0.2462, 0.3065, -0.9195, -0.2462, 0.3065, -0.9195, -0.2462, 0.9195, -0.3065, -0.2462, 0.9195, -0.3065, -0.2462, 0.9195, -0.3065, -0.2462, 0.9054, -0.335, -0.2608, 0.9054, -0.335, -0.2608, 0.9054, -0.335, -0.2608, 0.9133, 0.3044, -0.2705, 0.9133, 0.3044, -0.2705, 0.9133, 0.3044, -0.2705, 0.9195, 0.3065, -0.2462, 0.9195, 0.3065, -0.2462, 0.9195, 0.3065, -0.2462, 0.3065, 0.9195, -0.2462, 0.3065, 0.9195, -0.2462, 0.3065, 0.9195, -0.2462, 0.335, 0.9054, -0.2608, 0.335, 0.9054, -0.2608, 0.335, 0.9054, -0.2608, -0.3044, 0.9133, -0.2705, -0.3044, 0.9133, -0.2705, -0.3044, 0.9133, -0.2705, -0.3065, 0.9195, -0.2462, -0.3065, 0.9195, -0.2462, -0.3065, 0.9195, -0.2462, 0.6738, -0.6738, -0.3034, 0.6738, -0.6738, -0.3034, 0.6738, -0.6738, -0.3034, -0.6738, -0.6738, -0.3034, -0.6738, -0.6738, -0.3034, -0.6738, -0.6738, -0.3034, -0.6738, 0.6738, -0.3034, -0.6738, 0.6738, -0.3034, -0.6738, 0.6738, -0.3034, 0.6738, 0.6738, -0.3034, 0.6738, 0.6738, -0.3034, 0.6738, 0.6738, -0.3034, 0.9195, 0.3065, -0.2462, 0.9195, 0.3065, -0.2462, 0.9195, 0.3065, -0.2462, 0.9133, 0.3044, -0.2705, 0.9133, 0.3044, -0.2705, 0.9133, 0.3044, -0.2705, 0.9054, -0.335, -0.2608, 0.9054, -0.335, -0.2608, 0.9054, -0.335, -0.2608, 0.9195, -0.3065, -0.2462, 0.9195, -0.3065, -0.2462, 0.9195, -0.3065, -0.2462, 0.3065, -0.9195, -0.2462, 0.3065, -0.9195, -0.2462, 0.3065, -0.9195, -0.2462, 0.3044, -0.9133, -0.2705, 0.3044, -0.9133, -0.2705, 0.3044, -0.9133, -0.2705, -0.335, -0.9054, -0.2608, -0.335, -0.9054, -0.2608, -0.335, -0.9054, -0.2608, -0.3065, -0.9195, -0.2462, -0.3065, -0.9195, -0.2462, -0.3065, -0.9195, -0.2462, -0.9195, -0.3065, -0.2462, -0.9195, -0.3065, -0.2462, -0.9195, -0.3065, -0.2462, -0.9133, -0.3044, -0.2705, -0.9133, -0.3044, -0.2705, -0.9133, -0.3044, -0.2705, -0.9054, 0.335, -0.2608, -0.9054, 0.335, -0.2608, -0.9054, 0.335, -0.2608, -0.9195, 0.3065, -0.2462, -0.9195, 0.3065, -0.2462, -0.9195, 0.3065, -0.2462, -0.3065, 0.9195, -0.2462, -0.3065, 0.9195, -0.2462, -0.3065, 0.9195, -0.2462, -0.3044, 0.9133, -0.2705, -0.3044, 0.9133, -0.2705, -0.3044, 0.9133, -0.2705, 0.335, 0.9054, -0.2608, 0.335, 0.9054, -0.2608, 0.335, 0.9054, -0.2608, 0.3065, 0.9195, -0.2462, 0.3065, 0.9195, -0.2462, 0.3065, 0.9195, -0.2462, -0.6738, -0.6738, -0.3034, -0.6738, -0.6738, -0.3034, -0.6738, -0.6738, -0.3034, 0.6738, -0.6738, -0.3034, 0.6738, -0.6738, -0.3034, 0.6738, -0.6738, -0.3034, 0.6738, 0.6738, -0.3034, 0.6738, 0.6738, -0.3034, 0.6738, 0.6738, -0.3034, -0.6738, 0.6738, -0.3034, -0.6738, 0.6738, -0.3034, -0.6738, 0.6738, -0.3034, -0.9195, -0.3065, -0.2462, -0.9195, -0.3065, -0.2462, -0.9195, -0.3065, -0.2462, -0.9133, -0.3044, -0.2705, -0.9133, -0.3044, -0.2705, -0.9133, -0.3044, -0.2705, -0.9054, 0.335, -0.2608, -0.9054, 0.335, -0.2608, -0.9054, 0.335, -0.2608, -0.9195, 0.3065, -0.2462, -0.9195, 0.3065, -0.2462, -0.9195, 0.3065, -0.2462, -0.3065, 0.9195, -0.2462, -0.3065, 0.9195, -0.2462, -0.3065, 0.9195, -0.2462, -0.3044, 0.9133, -0.2705, -0.3044, 0.9133, -0.2705, -0.3044, 0.9133, -0.2705, 0.335, 0.9054, -0.2608, 0.335, 0.9054, -0.2608, 0.335, 0.9054, -0.2608, 0.3065, 0.9195, -0.2462, 0.3065, 0.9195, -0.2462, 0.3065, 0.9195, -0.2462, 0.9195, 0.3065, -0.2462, 0.9195, 0.3065, -0.2462, 0.9195, 0.3065, -0.2462, 0.9133, 0.3044, -0.2705, 0.9133, 0.3044, -0.2705, 0.9133, 0.3044, -0.2705, 0.9054, -0.335, -0.2608, 0.9054, -0.335, -0.2608, 0.9054, -0.335, -0.2608, 0.9195, -0.3065, -0.2462, 0.9195, -0.3065, -0.2462, 0.9195, -0.3065, -0.2462, 0.3065, -0.9195, -0.2462, 0.3065, -0.9195, -0.2462, 0.3065, -0.9195, -0.2462, 0.3044, -0.9133, -0.2705, 0.3044, -0.9133, -0.2705, 0.3044, -0.9133, -0.2705, -0.335, -0.9054, -0.2608, -0.335, -0.9054, -0.2608, -0.335, -0.9054, -0.2608, -0.3065, -0.9195, -0.2462, -0.3065, -0.9195, -0.2462, -0.3065, -0.9195, -0.2462, 0.6738, 0.6738, -0.3034, 0.6738, 0.6738, -0.3034, 0.6738, 0.6738, -0.3034, -0.6738, 0.6738, -0.3034, -0.6738, 0.6738, -0.3034, -0.6738, 0.6738, -0.3034, -0.6738, -0.6738, -0.3034, -0.6738, -0.6738, -0.3034, -0.6738, -0.6738, -0.3034, 0.6738, -0.6738, -0.3034, 0.6738, -0.6738, -0.3034, 0.6738, -0.6738, -0.3034, 0.9195, -0.3065, -0.2462, 0.9195, -0.3065, -0.2462, 0.9195, -0.3065, -0.2462, 0.9054, -0.335, -0.2608, 0.9054, -0.335, -0.2608, 0.9054, -0.335, -0.2608, 0.9133, 0.3044, -0.2705, 0.9133, 0.3044, -0.2705, 0.9133, 0.3044, -0.2705, 0.9195, 0.3065, -0.2462, 0.9195, 0.3065, -0.2462, 0.9195, 0.3065, -0.2462, 0.3065, 0.9195, -0.2462, 0.3065, 0.9195, -0.2462, 0.3065, 0.9195, -0.2462, 0.335, 0.9054, -0.2608, 0.335, 0.9054, -0.2608, 0.335, 0.9054, -0.2608, -0.3044, 0.9133, -0.2705, -0.3044, 0.9133, -0.2705, -0.3044, 0.9133, -0.2705, -0.3065, 0.9195, -0.2462, -0.3065, 0.9195, -0.2462, -0.3065, 0.9195, -0.2462, -0.9195, 0.3065, -0.2462, -0.9195, 0.3065, -0.2462, -0.9195, 0.3065, -0.2462, -0.9054, 0.335, -0.2608, -0.9054, 0.335, -0.2608, -0.9054, 0.335, -0.2608, -0.9133, -0.3044, -0.2705, -0.9133, -0.3044, -0.2705, -0.9133, -0.3044, -0.2705, -0.9195, -0.3065, -0.2462, -0.9195, -0.3065, -0.2462, -0.9195, -0.3065, -0.2462, -0.3065, -0.9195, -0.2462, -0.3065, -0.9195, -0.2462, -0.3065, -0.9195, -0.2462, -0.335, -0.9054, -0.2608, -0.335, -0.9054, -0.2608, -0.335, -0.9054, -0.2608, 0.3044, -0.9133, -0.2705, 0.3044, -0.9133, -0.2705, 0.3044, -0.9133, -0.2705, 0.3065, -0.9195, -0.2462, 0.3065, -0.9195, -0.2462, 0.3065, -0.9195, -0.2462, -0.6738, 0.6738, -0.3034, -0.6738, 0.6738, -0.3034, -0.6738, 0.6738, -0.3034, 0.6738, 0.6738, -0.3034, 0.6738, 0.6738, -0.3034, 0.6738, 0.6738, -0.3034, 0.6738, -0.6738, -0.3034, 0.6738, -0.6738, -0.3034, 0.6738, -0.6738, -0.3034, -0.6738, -0.6738, -0.3034, -0.6738, -0.6738, -0.3034, -0.6738, -0.6738, -0.3034, -0.9195, 0.3065, -0.2462, -0.9195, 0.3065, -0.2462, -0.9195, 0.3065, -0.2462, -0.9054, 0.335, -0.2608, -0.9054, 0.335, -0.2608, -0.9054, 0.335, -0.2608, -0.9133, -0.3044, -0.2705, -0.9133, -0.3044, -0.2705, -0.9133, -0.3044, -0.2705, -0.9195, -0.3065, -0.2462, -0.9195, -0.3065, -0.2462, -0.9195, -0.3065, -0.2462, -0.3065, -0.9195, -0.2462, -0.3065, -0.9195, -0.2462, -0.3065, -0.9195, -0.2462, -0.335, -0.9054, -0.2608, -0.335, -0.9054, -0.2608, -0.335, -0.9054, -0.2608, 0.3044, -0.9133, -0.2705, 0.3044, -0.9133, -0.2705, 0.3044, -0.9133, -0.2705, 0.3065, -0.9195, -0.2462, 0.3065, -0.9195, -0.2462, 0.3065, -0.9195, -0.2462, 0.9195, -0.3065, -0.2462, 0.9195, -0.3065, -0.2462, 0.9195, -0.3065, -0.2462, 0.9054, -0.335, -0.2608, 0.9054, -0.335, -0.2608, 0.9054, -0.335, -0.2608, 0.9133, 0.3044, -0.2705, 0.9133, 0.3044, -0.2705, 0.9133, 0.3044, -0.2705, 0.9195, 0.3065, -0.2462, 0.9195, 0.3065, -0.2462, 0.9195, 0.3065, -0.2462, 0.3065, 0.9195, -0.2462, 0.3065, 0.9195, -0.2462, 0.3065, 0.9195, -0.2462, 0.335, 0.9054, -0.2608, 0.335, 0.9054, -0.2608, 0.335, 0.9054, -0.2608, -0.3044, 0.9133, -0.2705, -0.3044, 0.9133, -0.2705, -0.3044, 0.9133, -0.2705, -0.3065, 0.9195, -0.2462, -0.3065, 0.9195, -0.2462, -0.3065, 0.9195, -0.2462, 0.6738, -0.6738, -0.3034, 0.6738, -0.6738, -0.3034, 0.6738, -0.6738, -0.3034, -0.6738, -0.6738, -0.3034, -0.6738, -0.6738, -0.3034, -0.6738, -0.6738, -0.3034, -0.6738, 0.6738, -0.3034, -0.6738, 0.6738, -0.3034, -0.6738, 0.6738, -0.3034, 0.6738, 0.6738, -0.3034, 0.6738, 0.6738, -0.3034, 0.6738, 0.6738, -0.3034, -0.9239, 0.3827, 0.0, -0.9239, 0.3827, 0.0, -0.9239, 0.3827, 0.0, 3.573e-07, 0.0, -1.0, -1.186e-07, 0.0, -1.0, -4.451e-08, 0.0, -1.0, 6.327e-09, 0.0, -1.0, -4.451e-08, 0.0, -1.0, 2.911e-08, 0.0, -1.0, -0.9239, 0.3827, 0.0, -0.9239, 0.3827, 0.0, -0.9239, 0.3827, 0.0, -0.9239, -0.3827, 0.0, -0.9239, -0.3827, 0.0, -0.9239, -0.3827, 0.0, 0.3827, 0.9239, 0.0, 0.3827, 0.9239, 0.0, 0.3827, 0.9239, 0.0, -0.9239, 0.3827, 0.0, -0.9239, 0.3827, 0.0, -0.9239, 0.3827, 0.0, -0.3827, 0.9239, 0.0, -0.3827, 0.9239, 0.0, -0.3827, 0.9239, 0.0, -0.9239, 0.3827, 0.0, -0.9239, 0.3827, 0.0, -0.9239, 0.3827, 0.0, 0.3827, -0.9239, 0.0, 0.3827, -0.9239, 0.0, 0.3827, -0.9239, 0.0, -0.3827, 0.9239, 0.0, -0.3827, 0.9239, 0.0, -0.3827, 0.9239, 0.0, 0.9239, 0.3827, 0.0, 0.9239, 0.3827, 0.0, 0.9239, 0.3827, 0.0, -0.3827, 0.9239, 0.0, -0.3827, 0.9239, 0.0, -0.3827, 0.9239, 0.0, 0.3827, -0.9239, 0.0, 0.3827, -0.9239, 0.0, 0.3827, -0.9239, 0.0, 0.3827, 0.9239, 0.0, 0.3827, 0.9239, 0.0, 0.3827, 0.9239, 0.0, 0.9239, -0.3827, 0.0, 0.9239, -0.3827, 0.0, 0.9239, -0.3827, 0.0, -0.9239, -0.3827, 0.0, -0.9239, -0.3827, 0.0, -0.9239, -0.3827, 0.0, 0.3827, 0.9239, 0.0, 0.3827, 0.9239, 0.0, 0.3827, 0.9239, 0.0, 0.3827, -0.9239, 0.0, 0.3827, -0.9239, 0.0, 0.3827, -0.9239, 0.0, -0.3827, 0.9239, 0.0, -0.3827, 0.9239, 0.0, -0.3827, 0.9239, 0.0, 0.3827, 0.9239, 0.0, 0.3827, 0.9239, 0.0, 0.3827, 0.9239, 0.0, 0.3827, 0.9239, 0.0, 0.3827, 0.9239, 0.0, 0.3827, 0.9239, 0.0, 0.9239, -0.3827, 0.0, 0.9239, -0.3827, 0.0, 0.9239, -0.3827, 0.0, 0.9239, 0.3827, 0.0, 0.9239, 0.3827, 0.0, 0.9239, 0.3827, 0.0, -0.3827, -0.9239, 0.0, -0.3827, -0.9239, 0.0, -0.3827, -0.9239, 0.0, 0.9239, -0.3827, 1.409e-07, 0.9239, -0.3827, 1.836e-07, 0.9239, -0.3827, 4.278e-08, 0.9239, 0.3827, 0.0, 0.9239, 0.3827, 0.0, 0.9239, 0.3827, 0.0, -0.9239, 0.3827, 0.0, -0.9239, 0.3827, 0.0, -0.9239, 0.3827, 0.0, -0.9239, -0.3827, 3.194e-08, -0.9239, -0.3827, 1.371e-07, -0.9239, -0.3827, 1.052e-07, 0.3827, 0.9239, 0.0, 0.3827, 0.9239, 0.0, 0.3827, 0.9239, 0.0, 0.9239, 0.3827, 8.82e-08, 0.9239, 0.3827, 1.15e-07, 0.9239, 0.3827, 2.679e-08, -0.3827, -0.9239, 0.0, -0.3827, -0.9239, 0.0, -0.3827, -0.9239, 0.0, 0.3827, -0.9239, 0.0, 0.3827, -0.9239, 0.0, 0.3827, -0.9239, 0.0, -0.3827, -0.9239, 0.0, -0.3827, -0.9239, 0.0, -0.3827, -0.9239, 0.0, -0.9239, 0.3827, -1.597e-08, -0.9239, 0.3827, 0.0, -0.9239, 0.3827, -5.258e-08, 0.3827, -0.9239, 0.0, 0.3827, -0.9239, 0.0, 0.3827, -0.9239, 0.0, -0.3827, -0.9239, 1.054e-07, -0.3827, -0.9239, -1.371e-07, -0.3827, -0.9239, -6.346e-08, 0.9239, -0.3827, 0.0, 0.9239, -0.3827, 0.0, 0.9239, -0.3827, 0.0, -0.9239, -0.3827, 0.0, -0.9239, -0.3827, 0.0, -0.9239, -0.3827, 0.0, 0.9239, 0.3827, 0.0, 0.9239, 0.3827, 0.0, 0.9239, 0.3827, 0.0, 0.9239, -0.3827, 1.597e-08, 0.9239, -0.3827, 0.0, 0.9239, -0.3827, 5.258e-08, -0.9239, -0.3827, -8.482e-09, -0.9239, -0.3827, -1.106e-08, -0.9239, -0.3827, -2.576e-09, -0.3827, 0.9239, 0.0, -0.3827, 0.9239, 0.0, -0.3827, 0.9239, 0.0, -0.3827, -0.9239, 0.0, -0.3827, -0.9239, 0.0, -0.3827, -0.9239, 0.0, -0.3827, 0.9239, 0.0, -0.3827, 0.9239, 0.0, -0.3827, 0.9239, 0.0, -1.0, 0.0, 0.0, -1.0, 0.0, 0.0, -1.0, 0.0, 0.0, 6.549e-08, 0.0, -1.0, -1.797e-07, 0.0, -1.0, -2.323e-07, 0.0, -1.0, 6.549e-08, 0.0, -1.0, -2.323e-07, 0.0, -1.0, 4.092e-07, 0.0, -1.0, -2.323e-07, 0.0, -1.0, -8.805e-07, 0.0, -1.0, 4.092e-07, 0.0, -1.0, 1.15e-06, 0.0, -1.0, 4.092e-07, 0.0, -1.0, -8.805e-07, 0.0, -1.0, -1.535e-07, 0.0, -1.0, -1.186e-07, 0.0, -1.0, 1.665e-07, 0.0, -1.0, 1.15e-06, 0.0, -1.0, -8.805e-07, 0.0, -1.0, -1.535e-07, 0.0, -1.0, 0.0, 0.0, -1.0, 1.15e-06, 0.0, -1.0, -1.535e-07, 0.0, -1.0, -1.535e-07, 0.0, -1.0, 1.665e-07, 0.0, -1.0, 0.0, 0.0, -1.0, 1.665e-07, 0.0, -1.0, -1.977e-07, 0.0, -1.0, 1.987e-07, 0.0, -1.0, 0.0, 0.0, -1.0, 1.665e-07, 0.0, -1.0, 1.987e-07, 0.0, -1.0, 3.738e-08, 0.0, -1.0, 4.168e-08, 0.0, -1.0, -6.475e-08, 0.0, -1.0, 4.168e-08, 0.0, -1.0, 1.987e-07, 0.0, -1.0, -1.977e-07, 0.0, -1.0, -6.475e-08, 0.0, -1.0, 4.168e-08, 0.0, -1.0, -1.977e-07, 0.0, -1.0, 0.0, 0.0, -1.0, 3.738e-08, 0.0, -1.0, 1.486e-07, 0.0, -1.0, 1.486e-07, 0.0, -1.0, -4.743e-09, 0.0, -1.0, 0.0, 0.0, -1.0, -7.056e-08, 0.0, -1.0, -1.299e-07, 0.0, -1.0, -1.282e-07, 0.0, -1.0, -7.056e-08, 0.0, -1.0, -1.282e-07, 0.0, -1.0, -4.57e-08, 0.0, -1.0, -2.564e-07, 0.0, -1.0, -2.323e-07, 0.0, -1.0, -1.797e-07, 0.0, -1.0, -7.035e-08, 0.0, -1.0, -2.564e-07, 0.0, -1.0, -1.797e-07, 0.0, -1.0, -1.797e-07, 0.0, -1.0, -7.056e-08, 0.0, -1.0, -4.57e-08, 0.0, -1.0, -3.009e-09, 0.0, -1.0, 2.911e-08, 0.0, -1.0, -4.451e-08, 0.0, -1.0, -1.797e-07, 0.0, -1.0, -4.57e-08, 0.0, -1.0, -7.035e-08, 0.0, -1.0, -4.57e-08, 0.0, -1.0, -3.009e-09, 0.0, -1.0, -7.035e-08, 0.0, -1.0, -3.009e-09, 0.0, -1.0, -4.451e-08, 0.0, -1.0, 2.521e-08, 0.0, -1.0, -0.9239, -0.3827, 0.0, -0.9239, -0.3827, 0.0, -0.9239, -0.3827, 0.0, 0.0, -1.0, 3.35e-07, 0.0, -1.0, 0.0, 0.0, -1.0, 7.82e-08, 6.549e-08, 0.0, -1.0, 4.092e-07, 0.0, -1.0, -2.633e-08, 0.0, -1.0, 6.549e-08, 0.0, -1.0, -2.633e-08, 0.0, -1.0, 4.985e-08, 0.0, -1.0, 1.618e-07, 0.0, -1.0, -2.285e-07, 0.0, -1.0, -5.278e-08, 0.0, -1.0, 1.371e-08, 0.0, -1.0, 1.618e-07, 0.0, -1.0, -5.278e-08, 0.0, -1.0, -5.278e-08, 0.0, -1.0, 6.549e-08, 0.0, -1.0, 4.985e-08, 0.0, -1.0, 9.397e-09, 0.0, -1.0, 4.168e-08, 0.0, -1.0, 3.738e-08, 0.0, -1.0, -5.278e-08, 0.0, -1.0, 4.985e-08, 0.0, -1.0, 1.371e-08, 0.0, -1.0, 4.985e-08, 0.0, -1.0, 9.397e-09, 0.0, -1.0, 1.371e-08, 0.0, -1.0, 9.397e-09, 0.0, -1.0, 3.738e-08, 0.0, -1.0, 7.1e-08, 0.0, -1.0, 0.9239, 0.3827, 0.0, 0.9239, 0.3827, 0.0, 0.9239, 0.3827, 0.0, -7.056e-08, 0.0, -1.0, -5.278e-08, 0.0, -1.0, -1.299e-07, 0.0, -1.0, -5.278e-08, 0.0, -1.0, -2.285e-07, 0.0, -1.0, -1.299e-07, 0.0, -1.0, -2.285e-07, 0.0, -1.0, 7.766e-07, 0.0, -1.0, -1.299e-07, 0.0, -1.0, 4.106e-08, 0.0, -1.0, 0.0, 0.0, -1.0, -4.743e-09, 0.0, -1.0, -1.299e-07, 0.0, -1.0, 7.766e-07, 0.0, -1.0, -1.17e-06, 0.0, -1.0, 7.766e-07, 0.0, -1.0, 4.106e-08, 0.0, -1.0, -1.17e-06, 0.0, -1.0, 4.106e-08, 0.0, -1.0, -4.743e-09, 0.0, -1.0, 4.106e-08, 0.0, -1.0, -4.743e-09, 0.0, -1.0, -1.787e-07, 0.0, -1.0, 5.93e-08, 0.0, -1.0, 4.106e-08, 0.0, -1.0, -4.743e-09, 0.0, -1.0, 5.93e-08, 0.0, -1.0, -1.787e-07, 0.0, -1.0, 6.327e-09, 0.0, -1.0, 2.911e-08, 0.0, -1.0, -1.787e-07, 0.0, -1.0, 2.911e-08, 0.0, -1.0, 5.93e-08, 0.0, -1.0, 0.3827, -0.9239, 0.0, 0.3827, -0.9239, 0.0, 0.3827, -0.9239, 0.0, 0.0, 1.0, 0.0, 0.0, 1.0, 0.0, 0.0, 1.0, 0.0, -0.3827, -0.9239, 0.0, -0.3827, -0.9239, 0.0, -0.3827, -0.9239, 0.0, 0.9239, -0.3827, 0.0, 0.9239, -0.3827, 0.0, 0.9239, -0.3827, 0.0, 1.0, 0.0, 0.0, 1.0, 0.0, 0.0, 1.0, 0.0, 0.0, -0.8656, 0.3586, -0.3494, -0.8656, 0.3586, -0.3494, -0.8656, 0.3586, -0.3494, -0.3277, 0.791, -0.5166, -0.3277, 0.791, -0.5166, -0.3277, 0.791, -0.5166, -0.3277, -0.791, -0.5166, -0.3277, -0.791, -0.5166, -0.3277, -0.791, -0.5166, -0.8656, -0.3586, -0.3494, -0.8656, -0.3586, -0.3494, -0.8656, -0.3586, -0.3494, 0.3277, 0.791, -0.5166, 0.3277, 0.791, -0.5166, 0.3277, 0.791, -0.5166, 0.8656, 0.3586, -0.3494, 0.8656, 0.3586, -0.3494, 0.8656, 0.3586, -0.3494, 0.8656, -0.3586, -0.3494, 0.8656, -0.3586, -0.3494, 0.8656, -0.3586, -0.3494, 0.3277, -0.791, -0.5166, 0.3277, -0.791, -0.5166, 0.3277, -0.791, -0.5166, -0.2559, -2.077e-08, -0.9667, -0.2559, -2.077e-08, -0.9667, -0.2559, -2.077e-08, -0.9667, -0.9124, 0.0, -0.4093, -0.9124, 0.0, -0.4093, -0.9124, 0.0, -0.4093, 0.0, 0.1925, -0.9813, 0.0, 0.1925, -0.9813, 0.0, 0.1925, -0.9813, 0.0, 0.7528, -0.6583, 0.0, 0.7528, -0.6583, 0.0, 0.7528, -0.6583, 3.105e-09, -0.1346, -0.9909, 0.0, -0.1346, -0.9909, 3.704e-08, -0.1346, -0.9909, 0.0, -0.7528, -0.6583, 0.0, -0.7528, -0.6583, 0.0, -0.7528, -0.6583, 0.192, 0.00305, -0.9814, 0.192, 0.00305, -0.9814, 0.192, 0.00305, -0.9814, 0.9124, 0.0, -0.4093, 0.9124, 0.0, -0.4093, 0.9124, 0.0, -0.4092, 2.108e-08, 0.0, -1.0, 0.0, 0.0, -1.0, 0.0, 0.0, -1.0, 0.0, 0.0, -1.0, 0.0, 0.0, -1.0, 0.0, 0.0, -1.0, 0.0, 0.0, -1.0, 0.0, 0.0, -1.0, 0.0, 0.0, -1.0, 0.0, 0.0, -1.0, 0.0, 0.0, -1.0, 2.108e-08, 0.0, -1.0, 2.108e-08, 0.0, -1.0, 1.265e-07, 0.0, -1.0, 2.108e-08, 0.0, -1.0, 0.0, 0.0, -1.0, 0.0, 0.0, -1.0, 0.0, 0.0, -1.0, 0.0, 0.0, -1.0, 0.0, 0.0, -1.0, 0.0, 0.0, -1.0, 0.0, 0.0, -1.0, 0.0, 0.0, -1.0, 0.0, 0.0, -1.0, 0.0, 0.0, -1.0, 0.0, 0.0, -1.0, 0.0, 0.0, -1.0, 0.0, 0.0, -1.0, 0.0, 0.0, -1.0, 0.0, 0.0, -1.0, 1.441e-09, 0.0, -1.0, 0.0, 0.0, -1.0, 3.391e-08, 0.0, -1.0, 0.0, 0.0, -1.0, 2.108e-08, 0.0, -1.0, 3.391e-08, 0.0, -1.0, 2.108e-08, 0.0, -1.0, 1.265e-07, 0.0, -1.0, 3.391e-08, 0.0, -1.0, 3.391e-08, 0.0, -1.0, 1.265e-07, 0.0, -1.0, -2.258e-08, 0.0, -1.0, -2.258e-08, 0.0, -1.0, -1.554e-08, 0.0, -1.0, 3.391e-08, 0.0, -1.0, -1.054e-08, 0.0, -1.0, -6.325e-08, 0.0, -1.0, -1.927e-08, 0.0, -1.0, -1.927e-08, 0.0, -1.0, 0.0, 0.0, -1.0, -6.925e-09, 0.0, -1.0, -6.925e-09, 0.0, -1.0, 6.325e-08, 0.0, -1.0, 1.807e-09, 0.0, -1.0, 1.807e-09, 0.0, -1.0, 0.0, 0.0, -1.0, -1.054e-08, 0.0, -1.0, -1.054e-08, 0.0, -1.0, -1.927e-08, 0.0, -1.0, 1.807e-09, 0.0, -1.0, -1.852e-08, 0.0, -1.0, -1.55e-08, 0.0, -1.0, -2.266e-08, 0.0, -1.0, -1.55e-08, 0.0, -1.0, 2.299e-08, 0.0, -1.0, -2.266e-08, 0.0, -1.0, 2.299e-08, 0.0, -1.0, 0.0, 0.0, -1.0, -2.266e-08, 0.0, -1.0, -2.266e-08, 0.0, -1.0, -1.265e-07, 0.0, -1.0, -2.108e-08, 0.0, -1.0, -2.108e-08, 0.0, -1.0, 0.0, 0.0, -1.0, -2.266e-08, 0.0, -1.0, 2.934e-09, 0.0, 1.0, -4.216e-09, 0.0, 1.0, 5.676e-10, 0.0, 1.0, -4.216e-09, 0.0, 1.0, 0.0, 0.0, 1.0, -1.479e-08, 0.0, 1.0, 5.676e-10, 0.0, 1.0, -4.216e-09, 0.0, 1.0, -1.479e-08, 0.0, 1.0, 5.676e-10, 0.0, 1.0, 8.971e-09, 0.0, 1.0, 1.281e-09, 0.0, 1.0, 1.281e-09, 0.0, 1.0, 0.0, 0.0, 1.0, 7.138e-10, 0.0, 1.0, 0.0, 0.0, 1.0, 0.0, 0.0, 1.0, 7.138e-10, 0.0, 1.0, 7.138e-10, 0.0, 1.0, 1.351e-08, 0.0, 1.0, 2.934e-09, 0.0, 1.0, 1.351e-08, 0.0, 1.0, -8.971e-09, 0.0, 1.0, 2.934e-09, 0.0, 1.0, 5.676e-10, 0.0, 1.0, 1.281e-09, 0.0, 1.0, 7.138e-10, 0.0, 1.0, -0.9195, 0.3065, -0.2462, -0.9195, 0.3065, -0.2462, -0.9195, 0.3065, -0.2462, -0.9133, 0.3044, -0.2705, -0.9133, 0.3044, -0.2705, -0.9133, 0.3044, -0.2705, -0.9054, -0.335, -0.2608, -0.9054, -0.335, -0.2608, -0.9054, -0.335, -0.2608, -0.9195, -0.3065, -0.2462, -0.9195, -0.3065, -0.2462, -0.9195, -0.3065, -0.2462, -0.3065, -0.9195, -0.2462, -0.3065, -0.9195, -0.2462, -0.3065, -0.9195, -0.2462, -0.3044, -0.9133, -0.2705, -0.3044, -0.9133, -0.2705, -0.3044, -0.9133, -0.2705, 0.335, -0.9054, -0.2608, 0.335, -0.9054, -0.2608, 0.335, -0.9054, -0.2608, 0.3065, -0.9195, -0.2462, 0.3065, -0.9195, -0.2462, 0.3065, -0.9195, -0.2462, 0.9195, -0.3065, -0.2462, 0.9195, -0.3065, -0.2462, 0.9195, -0.3065, -0.2462, 0.9133, -0.3044, -0.2705, 0.9133, -0.3044, -0.2705, 0.9133, -0.3044, -0.2705, 0.9054, 0.335, -0.2608, 0.9054, 0.335, -0.2608, 0.9054, 0.335, -0.2608, 0.9195, 0.3065, -0.2462, 0.9195, 0.3065, -0.2462, 0.9195, 0.3065, -0.2462, 0.3065, 0.9195, -0.2462, 0.3065, 0.9195, -0.2462, 0.3065, 0.9195, -0.2462, 0.3044, 0.9133, -0.2705, 0.3044, 0.9133, -0.2705, 0.3044, 0.9133, -0.2705, -0.335, 0.9054, -0.2608, -0.335, 0.9054, -0.2608, -0.335, 0.9054, -0.2608, -0.3065, 0.9195, -0.2462, -0.3065, 0.9195, -0.2462, -0.3065, 0.9195, -0.2462, 0.6361, -0.6361, -0.4368, 0.6361, -0.6361, -0.4368, 0.6361, -0.6361, -0.4368, -0.6361, -0.6361, -0.4368, -0.6361, -0.6361, -0.4368, -0.6361, -0.6361, -0.4368, -0.6361, 0.6361, -0.4368, -0.6361, 0.6361, -0.4368, -0.6361, 0.6361, -0.4368, 0.6361, 0.6361, -0.4368, 0.6361, 0.6361, -0.4368, 0.6361, 0.6361, -0.4368, 0.9195, 0.3065, -0.2462, 0.9195, 0.3065, -0.2462, 0.9195, 0.3065, -0.2462, 0.9054, 0.335, -0.2608, 0.9054, 0.335, -0.2608, 0.9054, 0.335, -0.2608, 0.9133, -0.3044, -0.2705, 0.9133, -0.3044, -0.2705, 0.9133, -0.3044, -0.2705, 0.9195, -0.3065, -0.2462, 0.9195, -0.3065, -0.2462, 0.9195, -0.3065, -0.2462, 0.3065, -0.9195, -0.2462, 0.3065, -0.9195, -0.2462, 0.3065, -0.9195, -0.2462, 0.335, -0.9054, -0.2608, 0.335, -0.9054, -0.2608, 0.335, -0.9054, -0.2608, -0.3044, -0.9133, -0.2705, -0.3044, -0.9133, -0.2705, -0.3044, -0.9133, -0.2705, -0.3065, -0.9195, -0.2462, -0.3065, -0.9195, -0.2462, -0.3065, -0.9195, -0.2462, -0.9195, -0.3065, -0.2462, -0.9195, -0.3065, -0.2462, -0.9195, -0.3065, -0.2462, -0.9054, -0.335, -0.2608, -0.9054, -0.335, -0.2608, -0.9054, -0.335, -0.2608, -0.9133, 0.3044, -0.2705, -0.9133, 0.3044, -0.2705, -0.9133, 0.3044, -0.2705, -0.9195, 0.3065, -0.2462, -0.9195, 0.3065, -0.2462, -0.9195, 0.3065, -0.2462, -0.3065, 0.9195, -0.2462, -0.3065, 0.9195, -0.2462, -0.3065, 0.9195, -0.2462, -0.335, 0.9054, -0.2608, -0.335, 0.9054, -0.2608, -0.335, 0.9054, -0.2608, 0.3044, 0.9133, -0.2705, 0.3044, 0.9133, -0.2705, 0.3044, 0.9133, -0.2705, 0.3065, 0.9195, -0.2462, 0.3065, 0.9195, -0.2462, 0.3065, 0.9195, -0.2462, -0.6361, -0.6361, -0.4368, -0.6361, -0.6361, -0.4368, -0.6361, -0.6361, -0.4368, 0.6361, -0.6361, -0.4368, 0.6361, -0.6361, -0.4368, 0.6361, -0.6361, -0.4368, 0.6361, 0.6361, -0.4368, 0.6361, 0.6361, -0.4368, 0.6361, 0.6361, -0.4368, -0.6361, 0.6361, -0.4368, -0.6361, 0.6361, -0.4368, -0.6361, 0.6361, -0.4368, -0.9195, -0.3065, -0.2462, -0.9195, -0.3065, -0.2462, -0.9195, -0.3065, -0.2462, -0.9054, -0.335, -0.2608, -0.9054, -0.335, -0.2608, -0.9054, -0.335, -0.2608, -0.9133, 0.3044, -0.2705, -0.9133, 0.3044, -0.2705, -0.9133, 0.3044, -0.2705, -0.9195, 0.3065, -0.2462, -0.9195, 0.3065, -0.2462, -0.9195, 0.3065, -0.2462, -0.3065, 0.9195, -0.2462, -0.3065, 0.9195, -0.2462, -0.3065, 0.9195, -0.2462, -0.335, 0.9054, -0.2608, -0.335, 0.9054, -0.2608, -0.335, 0.9054, -0.2608, 0.3044, 0.9133, -0.2705, 0.3044, 0.9133, -0.2705, 0.3044, 0.9133, -0.2705, 0.3065, 0.9195, -0.2462, 0.3065, 0.9195, -0.2462, 0.3065, 0.9195, -0.2462, 0.9195, 0.3065, -0.2462, 0.9195, 0.3065, -0.2462, 0.9195, 0.3065, -0.2462, 0.9054, 0.335, -0.2608, 0.9054, 0.335, -0.2608, 0.9054, 0.335, -0.2608, 0.9133, -0.3044, -0.2705, 0.9133, -0.3044, -0.2705, 0.9133, -0.3044, -0.2705, 0.9195, -0.3065, -0.2462, 0.9195, -0.3065, -0.2462, 0.9195, -0.3065, -0.2462, 0.3065, -0.9195, -0.2462, 0.3065, -0.9195, -0.2462, 0.3065, -0.9195, -0.2462, 0.335, -0.9054, -0.2608, 0.335, -0.9054, -0.2608, 0.335, -0.9054, -0.2608, -0.3044, -0.9133, -0.2705, -0.3044, -0.9133, -0.2705, -0.3044, -0.9133, -0.2705, -0.3065, -0.9195, -0.2462, -0.3065, -0.9195, -0.2462, -0.3065, -0.9195, -0.2462, 0.6361, 0.6361, -0.4368, 0.6361, 0.6361, -0.4368, 0.6361, 0.6361, -0.4368, -0.6361, 0.6361, -0.4368, -0.6361, 0.6361, -0.4368, -0.6361, 0.6361, -0.4368, -0.6361, -0.6361, -0.4368, -0.6361, -0.6361, -0.4368, -0.6361, -0.6361, -0.4368, 0.6361, -0.6361, -0.4368, 0.6361, -0.6361, -0.4368, 0.6361, -0.6361, -0.4368, 0.9195, -0.3065, -0.2462, 0.9195, -0.3065, -0.2462, 0.9195, -0.3065, -0.2462, 0.9133, -0.3044, -0.2705, 0.9133, -0.3044, -0.2705, 0.9133, -0.3044, -0.2705, 0.9054, 0.335, -0.2608, 0.9054, 0.335, -0.2608, 0.9054, 0.335, -0.2608, 0.9195, 0.3065, -0.2462, 0.9195, 0.3065, -0.2462, 0.9195, 0.3065, -0.2462, 0.3065, 0.9195, -0.2462, 0.3065, 0.9195, -0.2462, 0.3065, 0.9195, -0.2462, 0.3044, 0.9133, -0.2705, 0.3044, 0.9133, -0.2705, 0.3044, 0.9133, -0.2705, -0.335, 0.9054, -0.2608, -0.335, 0.9054, -0.2608, -0.335, 0.9054, -0.2608, -0.3065, 0.9195, -0.2462, -0.3065, 0.9195, -0.2462, -0.3065, 0.9195, -0.2462, -0.9195, 0.3065, -0.2462, -0.9195, 0.3065, -0.2462, -0.9195, 0.3065, -0.2462, -0.9133, 0.3044, -0.2705, -0.9133, 0.3044, -0.2705, -0.9133, 0.3044, -0.2705, -0.9054, -0.335, -0.2608, -0.9054, -0.335, -0.2608, -0.9054, -0.335, -0.2608, -0.9195, -0.3065, -0.2462, -0.9195, -0.3065, -0.2462, -0.9195, -0.3065, -0.2462, -0.3065, -0.9195, -0.2462, -0.3065, -0.9195, -0.2462, -0.3065, -0.9195, -0.2462, -0.3044, -0.9133, -0.2705, -0.3044, -0.9133, -0.2705, -0.3044, -0.9133, -0.2705, 0.335, -0.9054, -0.2608, 0.335, -0.9054, -0.2608, 0.335, -0.9054, -0.2608, 0.3065, -0.9195, -0.2462, 0.3065, -0.9195, -0.2462, 0.3065, -0.9195, -0.2462, -0.6361, 0.6361, -0.4368, -0.6361, 0.6361, -0.4368, -0.6361, 0.6361, -0.4368, 0.6361, 0.6361, -0.4368, 0.6361, 0.6361, -0.4368, 0.6361, 0.6361, -0.4368, 0.6361, -0.6361, -0.4368, 0.6361, -0.6361, -0.4368, 0.6361, -0.6361, -0.4368, -0.6361, -0.6361, -0.4368, -0.6361, -0.6361, -0.4368, -0.6361, -0.6361, -0.4368, -0.9195, 0.3065, -0.2462, -0.9195, 0.3065, -0.2462, -0.9195, 0.3065, -0.2462, -0.9133, 0.3044, -0.2705, -0.9133, 0.3044, -0.2705, -0.9133, 0.3044, -0.2705, -0.9054, -0.335, -0.2608, -0.9054, -0.335, -0.2608, -0.9054, -0.335, -0.2608, -0.9195, -0.3065, -0.2462, -0.9195, -0.3065, -0.2462, -0.9195, -0.3065, -0.2462, -0.3065, -0.9195, -0.2462, -0.3065, -0.9195, -0.2462, -0.3065, -0.9195, -0.2462, -0.3044, -0.9133, -0.2705, -0.3044, -0.9133, -0.2705, -0.3044, -0.9133, -0.2705, 0.335, -0.9054, -0.2608, 0.335, -0.9054, -0.2608, 0.335, -0.9054, -0.2608, 0.3065, -0.9195, -0.2462, 0.3065, -0.9195, -0.2462, 0.3065, -0.9195, -0.2462, 0.9195, -0.3065, -0.2462, 0.9195, -0.3065, -0.2462, 0.9195, -0.3065, -0.2462, 0.9133, -0.3044, -0.2705, 0.9133, -0.3044, -0.2705, 0.9133, -0.3044, -0.2705, 0.9054, 0.335, -0.2608, 0.9054, 0.335, -0.2608, 0.9054, 0.335, -0.2608, 0.9195, 0.3065, -0.2462, 0.9195, 0.3065, -0.2462, 0.9195, 0.3065, -0.2462, 0.3065, 0.9195, -0.2462, 0.3065, 0.9195, -0.2462, 0.3065, 0.9195, -0.2462, 0.3044, 0.9133, -0.2705, 0.3044, 0.9133, -0.2705, 0.3044, 0.9133, -0.2705, -0.335, 0.9054, -0.2608, -0.335, 0.9054, -0.2608, -0.335, 0.9054, -0.2608, -0.3065, 0.9195, -0.2462, -0.3065, 0.9195, -0.2462, -0.3065, 0.9195, -0.2462, 0.6361, -0.6361, -0.4368, 0.6361, -0.6361, -0.4368, 0.6361, -0.6361, -0.4368, -0.6361, -0.6361, -0.4368, -0.6361, -0.6361, -0.4368, -0.6361, -0.6361, -0.4368, -0.6361, 0.6361, -0.4368, -0.6361, 0.6361, -0.4368, -0.6361, 0.6361, -0.4368, 0.6361, 0.6361, -0.4368, 0.6361, 0.6361, -0.4368, 0.6361, 0.6361, -0.4368, 3.573e-07, 0.0, -1.0, 1.665e-07, 0.0, -1.0, -1.186e-07, 0.0, -1.0, 6.327e-09, 0.0, -1.0, 3.573e-07, 0.0, -1.0, -4.451e-08, 0.0, -1.0])] * 3)])
arm_hazard_spiketrap_armature = bpy.data.armatures.new('Hazard_SpikeTrap_Armature')  # bones are not reproduced

# ---- objects
ob_hazard_spiketrap_armature = bpy.data.objects.new('Hazard_SpikeTrap_Armature', arm_hazard_spiketrap_armature)
ob_hazard_spiketrap = bpy.data.objects.new('Hazard_SpikeTrap', me_cube_183)

# ---- transforms, parenting, visibility, modifiers, constraints
ob_hazard_spiketrap_armature.location = (0.0, 0.0, 0.0)
ob_hazard_spiketrap_armature.show_in_front = True
ob_hazard_spiketrap.parent = ob_hazard_spiketrap_armature
ob_hazard_spiketrap.location = (0.0, 1.337e-07, -3.975e-08)
ob_hazard_spiketrap.rotation_euler = (-3.142, 0.0, 0.0)
ob_hazard_spiketrap.scale = (0.0001, 0.0001, 0.0001)
ob_hazard_spiketrap.color = (0.8, 0.8, 0.8, 1.0)
_vg = ob_hazard_spiketrap.vertex_groups.new(name='Root')
_vg.add([0, 1, 2, 3, 4, 5, 6, 7, 8, 9, 10, 11, 12, 13, 14, 15, 16, 17, 18, 19, 20, 21, 22, 23, 24, 25, 26, 27, 28, 29, 30, 31, 32, 33, 34, 35, 36, 37, 38, 39, 40, 41, 42, 43, 44, 45, 46, 47, 48, 49, 50, 51, 52, 53, 54, 55, 56, 57, 58, 59, 60, 61, 62, 63, 64, 65, 66, 67, 68, 69, 70, 71, 72, 73, 74, 75, 76, 77, 78, 79, 80, 81, 82, 83, 84, 85, 86, 87, 88, 89, 90, 91, 92, 93, 94, 95, 96, 97, 98, 99, 100, 101, 102, 103, 104, 105, 106, 107, 108, 109, 110, 111, 112, 113, 114, 115, 116, 117, 118, 119], 1.0, 'REPLACE')
_vg = ob_hazard_spiketrap.vertex_groups.new(name='Spikes')
_vg.add([120, 121, 122, 123, 124, 125, 126, 127, 128, 129, 130, 131, 132, 133, 134, 135, 136, 137, 138, 139, 140, 141, 142, 143, 144, 145, 146, 147, 148, 149, 150, 151, 152, 153, 154, 155, 156, 157, 158, 159, 160, 161, 162, 163, 164, 165, 166, 167, 168, 169, 170, 171, 172, 173, 174, 175, 176, 177, 178, 179, 180, 181, 182, 183, 184, 185, 186, 187, 188, 189, 190, 191, 192, 193, 194, 195, 196, 197, 198, 199, 200, 201, 202, 203, 204, 205, 206, 207, 208, 209, 210, 211, 212, 213, 214, 215, 216, 217, 218, 219, 220, 221, 222, 223, 224, 225, 226, 227, 228, 229, 230, 231, 232, 233, 234, 235, 236, 237, 238, 239, 240, 241, 242, 243, 244], 1.0, 'REPLACE')
_m = ob_hazard_spiketrap.modifiers.new('Hazard_SpikeTrap_Armature', 'ARMATURE')
_m.object = ob_hazard_spiketrap_armature

# ---- collection membership
col_collection.objects.link(ob_hazard_spiketrap_armature)
col_collection.objects.link(ob_hazard_spiketrap)

# ---- scene / render settings (as saved in the file)
scene.frame_start = 1; scene.frame_end = 60; scene.frame_set(1)
scene.render.engine = 'BLENDER_EEVEE_NEXT'
scene.eevee.ray_tracing_options.trace_max_roughness = 0.0
bpy.context.view_layer.update()

# ---- added for rendering (the .blend has no active camera and no usable light): camera, sun
cam_auto = bpy.data.cameras.new('AutoCamera')
cam_auto.lens = 50.0
cam_auto.sensor_width = 36.0
cam_auto.clip_end = 1000.0
ob_auto_camera = bpy.data.objects.new('AutoCamera', cam_auto)
scene.collection.objects.link(ob_auto_camera)
ob_auto_camera.location = (2.69517, -3.2342, 2.48276)
ob_auto_camera.rotation_euler = (1.09748, -7.21219e-08, 0.694738)
scene.camera = ob_auto_camera
light_auto_sun = bpy.data.lights.new('AutoSun', 'SUN')
light_auto_sun.energy = 3.0
light_auto_sun.angle = 0.0523599
ob_auto_sun = bpy.data.objects.new('AutoSun', light_auto_sun)
scene.collection.objects.link(ob_auto_sun)
ob_auto_sun.rotation_euler = (0.872665, 0.174533, 0.523599)
bpy.context.view_layer.update()
